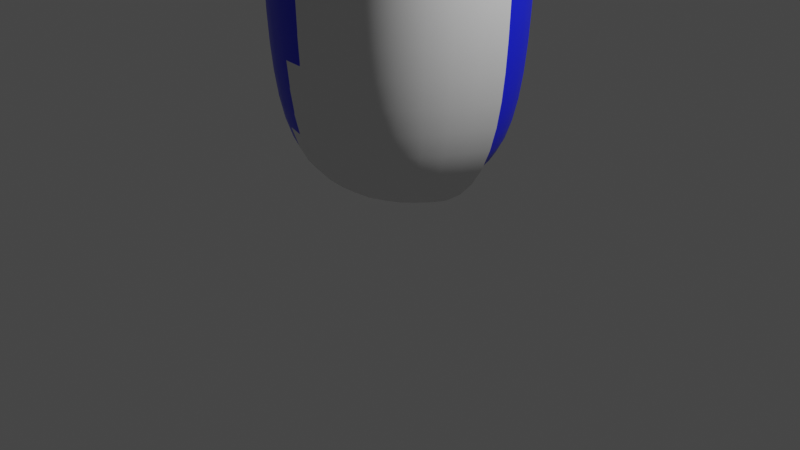 # Source: reka.blend  (saved by Blender 2.92.15; exported with 4.5.12 LTS)
import bpy
from mathutils import Matrix  # noqa: F401  (used for matrix-valued properties, if any)

bpy.ops.wm.read_factory_settings(use_empty=True)
scene = bpy.context.scene
scene.name = 'Scene'

# ---- collections
col_collection = bpy.data.collections.new('Collection'); scene.collection.children.link(col_collection)

# ---- materials (node trees are filled in below, after node groups)
mat_skin = bpy.data.materials.new('skin')
mat_skin.alpha_threshold = 0.0
mat_skin.use_transparent_shadow = False
mat_skin.line_color = (0.0, 0.0, 0.0, 1.0)
mat_sleeve = bpy.data.materials.new('sleeve')
mat_sleeve.use_transparent_shadow = False

# ---- material node trees
mat_skin.use_nodes = True; mat_skin.node_tree.nodes.clear()
_N = mat_skin.node_tree.nodes; _L = mat_skin.node_tree.links
n0 = _N.new('ShaderNodeOutputMaterial'); n0.name = 'Material Output'; n0.location = (300, 300)
n1 = _N.new('ShaderNodeBsdfPrincipled'); n1.name = 'Principled BSDF'; n1.location = (10, 300)
n1.distribution = 'GGX'
n1.subsurface_method = 'BURLEY'
n1.inputs[0].default_value = (0.007867, 0.01455, 0.8, 1.0)
n1.inputs[2].default_value = 0.4
n1.inputs[3].default_value = 1.45
n1.inputs[27].default_value = (0.0, 0.0, 0.0, 1.0)
n1.inputs[28].default_value = 1.0
_L.new(n1.outputs[0], n0.inputs[0])
n0.is_active_output = True
mat_sleeve.use_nodes = True; mat_sleeve.node_tree.nodes.clear()
_N = mat_sleeve.node_tree.nodes; _L = mat_sleeve.node_tree.links
n0 = _N.new('ShaderNodeBsdfPrincipled'); n0.name = 'Principled BSDF'; n0.location = (10, 300)
n0.distribution = 'GGX'
n0.subsurface_method = 'BURLEY'
n0.inputs[3].default_value = 1.45
n0.inputs[27].default_value = (0.0, 0.0, 0.0, 1.0)
n0.inputs[28].default_value = 1.0
n1 = _N.new('ShaderNodeOutputMaterial'); n1.name = 'Material Output'; n1.location = (300, 300)
_L.new(n0.outputs[0], n1.inputs[0])
n1.is_active_output = True

# ---- world
world_world = bpy.data.worlds.new('World'); scene.world = world_world
world_world.use_nodes = True; world_world.node_tree.nodes.clear()
_N = world_world.node_tree.nodes; _L = world_world.node_tree.links
n0 = _N.new('ShaderNodeOutputWorld'); n0.name = 'World Output'; n0.location = (300, 300)
n1 = _N.new('ShaderNodeBackground'); n1.name = 'Background'; n1.location = (10, 300)
n1.inputs[0].default_value = (0.05088, 0.05088, 0.05088, 1.0)
_L.new(n1.outputs[0], n0.inputs[0])
n0.is_active_output = True
world_world.color = (0.05088, 0.05088, 0.05088)
world_world.use_sun_shadow = False
world_world.sun_shadow_jitter_overblur = 0.0

# ---- cameras
cam_camera = bpy.data.cameras.new('Camera')
cam_camera.clip_end = 100.0
cam_camera.ortho_scale = 7.314

# ---- lights
light_light = bpy.data.lights.new('Light', 'POINT')
light_light.transmission_factor = 0.0
light_light.energy = 1000.0
light_light.shadow_soft_size = 0.1
light_light.shadow_maximum_resolution = 0.006
light_light.use_absolute_resolution = True

# ---- meshes
me_cube = bpy.data.meshes.new('Cube')
me_cube.from_pydata([(0.7353, -0.7353, 0.6193), (-0.7353, -0.7353, 0.6193), (-0.7353, 0.7353, 0.6193), (0.7353, 0.7353, 0.6193), (1.38, -1.214, 7.594), (-1.652, -0.9077, 8.07), (-1.515, 1.168, 8.041), (1.304, 1.242, 7.494), (2.667, 0.969, 9.16), (2.7, -0.3534, 9.14), (1.752, -0.3867, 10.03), (1.737, 0.9368, 10.05), (1.684, 0.8053, 10.98), (1.663, -0.4498, 10.92), (0.5386, -0.4613, 11.09), (0.418, 0.705, 11.62), (-1.561, -0.5187, 10.43), (-1.536, 0.8494, 10.41), (-0.2946, 0.8329, 10.83), (-0.316, -0.5327, 10.86), (-2.756, -0.411, 9.394), (-2.718, 0.9445, 9.532), (-1.726, 0.8196, 10.45), (-1.761, -0.5334, 10.31), (2.065, 0.005559, 13.51), (1.803, -0.5387, 13.44), (0.9973, -0.09685, 13.69), (1.581, 0.3354, 13.65), (-1.86, -0.5957, 14.41), (-1.878, 0.06436, 14.52), (-1.219, 0.06372, 14.64), (-1.201, -0.5964, 14.53), (-4.769, -0.89, 12.24), (-4.845, -0.4779, 12.39), (-4.511, -0.5247, 12.69), (-4.435, -0.9368, 12.53), (4.123, -0.3213, 12.31), (4.064, -0.6551, 12.19), (3.754, -0.6632, 12.37), (3.813, -0.3293, 12.49), (-0.2204, -0.9978, 9.512), (-0.1047, 1.063, 9.456), (1.501, 1.024, 9.228), (1.585, -0.9031, 9.443), (-1.697, -0.4842, 11.97), (-1.713, 0.7014, 12.06), (-0.5391, 0.7017, 12.27), (-0.5227, -0.4839, 12.17), (-3.745, -0.5264, 10.58), (-3.841, 0.5816, 10.87), (-2.976, 0.4619, 11.62), (-2.88, -0.6462, 11.33), (3.699, 0.3744, 11.15), (3.601, -0.4083, 10.95), (2.893, -0.425, 11.35), (2.992, 0.3577, 11.56), (1.171, 0.1914, 12.49), (1.403, -6.658e-07, 12.87), (1.403, -6.658e-07, 12.87), (1.403, -6.658e-07, 12.87), (0.9804, -0.9804, 2.477), (-0.9804, -0.9804, 2.477), (-0.9804, 0.9804, 2.477), (0.9804, 0.9804, 2.477), (1.016, -0.9834, 4.965), (-1.043, -0.9682, 4.994), (-1.03, 1.011, 4.988), (1.008, 0.9924, 4.954), (-1.857, -0.6052, 13.4), (-1.883, 0.3988, 13.55), (-0.8823, 0.3981, 13.73), (-0.8565, -0.6059, 13.58), (-4.435, -0.7861, 11.6), (-4.558, -0.03118, 11.86), (-3.951, -0.1158, 12.39), (-3.828, -0.8707, 12.13), (4.003, -0.01989, 11.88), (3.91, -0.5823, 11.69), (3.391, -0.5955, 11.99), (3.484, -0.0331, 12.18), (3.321, 0.6877, 10.31), (3.258, -0.3034, 10.15), (2.402, -0.3265, 10.68), (2.466, 0.6646, 10.84), (1.752, 1.016, 8.0), (1.82, -0.8716, 8.071), (0.936, -0.8552, 9.501), (0.9399, 0.9973, 9.418), (1.403, -6.658e-07, 12.87), (1.361, -0.07169, 13.17), (1.403, -6.658e-07, 12.87), (-0.96, -1.341, 8.799), (1.996, -0.3213, 13.65), (1.521, -0.5093, 13.77), (1.949, 0.109, 13.9), (-0.7859, 1.504, 8.74), (0.7233, 1.464, 8.52), (-0.0259, 1.509, 7.435), (1.654, 0.003846, 7.11), (-0.06131, -1.39, 7.499), (0.7206, -1.412, 8.645), (1.555, -1.321, 8.665), (1.069, -1.179, 9.561), (1.516, -0.07938, 14.19), (1.609, 0.07664, 9.514), (1.029, 1.303, 9.352), (1.451, 1.358, 8.46), (-1.562, 0.1208, 14.65), (1.743, -0.5139, 12.35), (-1.154, -0.2776, 14.66), (1.869, 0.147, 10.82), (2.018, 0.3177, 12.49), (1.645, 0.7026, 12.41), (1.03, 1.059, 10.82), (1.055, 0.6681, 12.41), (0.6034, 0.3497, 12.62), (0.274, 0.131, 11.05), (0.7777, -0.3639, 12.39), (-1.54, -0.6752, 14.52), (1.114, -0.6776, 11.06), (-7.451e-09, 0.8964, 0.4836), (-0.8964, -1.024e-08, 0.4836), (0.0, -0.8964, 0.4836), (0.8964, 1.024e-08, 0.4836), (1.701, -0.9958, 7.832), (1.34, 1.357, 8.694), (1.945, 0.07235, 7.768), (1.384, -1.214, 8.801), (0.7789, 0.07084, 9.727), (1.218, -0.9066, 9.333), (1.616, 1.023, 7.734), (1.181, 0.964, 9.186), (1.405, 0.1784, 13.4), (0.7202, 0.55, 11.79), (1.251, -0.1851, 13.69), (1.373, 0.02431, 12.82), (1.397, -0.009104, 12.91), (-1.949, -0.2768, 14.52), (-4.624, -0.9684, 12.4), (-4.471, -0.7517, 12.67), (-4.714, -0.4794, 12.58), (-4.867, -0.6961, 12.32), (3.989, -0.3049, 12.44), (3.769, -0.5093, 12.48), (3.919, -0.7041, 12.3), (4.14, -0.4997, 12.26), (0.9384, -0.9384, 1.317), (-7.451e-09, -1.348, 2.477), (-0.9384, -0.9384, 1.317), (-1.348, 0.0, 2.477), (-0.9384, 0.9384, 1.317), (0.0, 1.348, 2.477), (0.9384, 0.9384, 1.317), (1.348, 0.0, 2.477), (0.9848, -0.9807, 3.717), (-0.01451, -1.347, 4.981), (-0.9883, -0.9788, 3.721), (-1.421, 0.0247, 4.997), (-0.9865, 0.9842, 3.72), (-0.01051, 1.373, 4.97), (0.9838, 0.9819, 3.716), (1.396, 0.001319, 4.954), (1.112, -1.013, 6.221), (-1.201, -0.9424, 6.345), (-1.85, 0.1485, 7.788), (-1.153, 1.076, 6.329), (1.084, 1.037, 6.185), (2.157, 1.018, 8.514), (2.86, 0.314, 8.983), (2.214, -0.6096, 8.547), (2.231, -0.6181, 9.581), (1.219, -0.6283, 9.746), (1.569, 0.2689, 10.21), (1.214, 0.9978, 9.713), (2.197, 1.201, 9.61), (1.566, 0.9089, 9.849), (1.636, -0.5746, 10.02), (0.3931, -0.6635, 10.26), (0.3734, 0.917, 10.19), (0.1039, 0.01453, 9.752), (-1.585, -0.6817, 9.331), (-1.782, 0.1682, 10.34), (-1.51, 0.9875, 9.295), (-0.9111, 1.097, 10.62), (-0.197, 0.9336, 10.14), (-0.07215, 0.1472, 10.92), (-0.2606, -0.728, 10.19), (-0.943, -0.782, 10.65), (-2.209, -0.6021, 8.743), (-2.924, 0.2899, 9.291), (-2.115, 1.063, 8.795), (-2.215, 1.136, 10.02), (-0.9473, 0.9463, 9.925), (-1.557, 0.1199, 10.55), (-1.03, -0.711, 9.887), (-2.265, -0.7261, 9.828), (-1.782, -0.5392, 12.69), (-2.058, -0.103, 13.44), (-1.805, 0.5661, 12.82), (-1.926, 0.1086, 11.98), (-1.387, 0.5867, 13.67), (-0.7062, 0.5658, 13.01), (-1.129, 0.9239, 12.18), (-0.6818, -0.104, 13.68), (-0.6831, -0.5395, 12.88), (-0.3107, 0.1089, 12.26), (-1.352, -0.7938, 13.46), (-1.107, -0.7064, 12.05), (-1.905, -0.647, 14.03), (-1.93, 0.2333, 14.17), (-1.051, 0.2325, 14.33), (-1.027, -0.6478, 14.18), (-4.127, -0.6612, 11.12), (-4.611, -0.3928, 11.63), (-4.251, 0.2838, 11.41), (-3.955, 0.05006, 10.58), (-4.278, 0.06804, 12.17), (-3.5, 0.1799, 12.06), (-3.427, 0.7295, 11.3), (-3.775, -0.5091, 12.36), (-3.376, -0.7651, 11.77), (-2.766, -0.1146, 11.62), (-4.108, -0.9699, 11.81), (-3.295, -0.7941, 10.9), (-4.67, -0.8781, 11.99), (-4.775, -0.2926, 12.2), (-4.301, -0.359, 12.61), (-4.195, -0.9444, 12.4), (3.86, 0.1793, 11.53), (4.054, -0.2986, 11.73), (3.761, -0.4909, 11.33), (3.783, -0.01384, 10.97), (3.633, -0.6944, 11.81), (3.149, -0.5059, 11.68), (3.229, -0.5634, 11.11), (3.34, -0.3168, 12.14), (3.247, 0.1643, 11.88), (2.81, -0.03676, 11.53), (3.761, 0.07895, 12.06), (3.364, 0.5128, 11.39), (4.107, -0.1913, 12.15), (4.027, -0.652, 11.99), (3.599, -0.663, 12.24), (3.68, -0.2023, 12.4), (-1.61, -0.4629, 11.27), (-1.613, 0.7753, 11.3), (-0.4042, 0.7739, 11.54), (-0.4006, -0.464, 11.51), (-3.279, -0.4109, 10.0), (-3.313, 0.7958, 10.23), (-2.394, 0.6691, 11.05), (-2.36, -0.5372, 10.82), (3.053, 0.8455, 9.775), (3.45, 0.1965, 10.13), (3.039, -0.2722, 9.681), (2.818, -0.5008, 10.39), (2.14, -0.3035, 10.35), (2.274, 0.1647, 10.86), (2.156, 0.8143, 10.44), (2.905, 0.862, 10.61), (3.526, 0.5369, 10.76), (3.436, -0.35, 10.56), (2.645, -0.3685, 11.02), (2.735, 0.5184, 11.21), (1.206, 0.8775, 11.84), (1.951, 0.4313, 13.01), (0.01525, 1.553, 8.255), (1.412, -0.01953, 13.68), (1.115, 0.03276, 9.523), (-0.05515, -1.443, 8.337), (1.236, -1.357, 8.96), (1.136, 0.3717, 12.69), (1.984, -0.1123, 12.32), (1.179, 1.405, 8.765), (1.386, 1.342, 8.45), (1.765, 0.01137, 7.495), (1.796, -0.27, 14.26), (0.4791, 0.02994, 12.0), (1.469, -1.303, 8.616), (-1.676e-08, 2.794e-09, 0.1988), (1.283, -0.6071, 12.48), (-1.576, -0.3007, 14.73), (-4.729, -0.7587, 12.56), (3.988, -0.5302, 12.43), (-7.451e-09, -1.291, 1.304), (-1.291, 2.235e-08, 1.304), (2.235e-08, 1.291, 1.304), (1.291, -2.235e-08, 1.304), (-0.001814, -1.348, 3.719), (-1.357, 0.003088, 3.721), (-0.001314, 1.351, 3.718), (1.354, 0.0001649, 3.716), (-0.04279, -1.35, 6.27), (-1.586, 0.07724, 6.343), (-0.02917, 1.427, 6.236), (1.502, 0.003503, 6.16), (2.367, 0.208, 8.306), (1.722, -0.9241, 9.153), (1.035, 0.181, 9.954), (1.68, 1.313, 9.107), (1.802, 0.1701, 9.897), (1.047, -0.893, 10.17), (0.1895, 0.1184, 10.27), (0.9798, 1.195, 9.964), (-1.795, 0.1623, 9.153), (-0.8405, 1.273, 9.71), (0.01843, 0.09338, 10.33), (-0.9357, -1.017, 9.769), (-2.382, 0.2515, 8.556), (-1.515, 1.316, 9.369), (-0.7685, 0.09651, 10.12), (-1.636, -0.968, 9.306), (-1.999, 0.0135, 12.72), (-1.26, 0.7732, 12.94), (-0.4887, 0.0131, 12.98), (-1.228, -0.7466, 12.76), (-2.083, -0.2078, 14.08), (-1.496, 0.3963, 14.28), (-0.8758, -0.2089, 14.29), (-1.463, -0.8131, 14.08), (-4.33, -0.1692, 11.14), (-3.899, 0.409, 11.79), (-3.298, -0.3121, 12.04), (-3.729, -0.8903, 11.39), (-4.813, -0.5746, 12.02), (-4.56, -0.2188, 12.45), (-4.163, -0.6657, 12.59), (-4.416, -1.022, 12.16), (3.925, -0.153, 11.37), (3.437, -0.6241, 11.47), (3.083, -0.1737, 11.85), (3.572, 0.2974, 11.75), (4.148, -0.4208, 12.03), (3.8, -0.7445, 12.09), (3.562, -0.436, 12.37), (3.91, -0.1122, 12.31), (-1.838, 0.1564, 11.24), (-1.009, 1.007, 11.43), (-0.1757, 0.1547, 11.57), (-1.005, -0.6955, 11.38), (-3.468, 0.2162, 9.965), (-2.86, 0.9587, 10.68), (-2.205, 0.04223, 11.09), (-2.813, -0.7002, 10.37), (3.215, 0.2925, 9.603), (2.587, -0.4974, 9.996), (1.98, 0.2496, 10.52), (2.607, 1.039, 10.13), (3.63, 0.0969, 10.57), (3.024, -0.5255, 10.75), (2.541, 0.07147, 11.2), (3.147, 0.6939, 11.02)], [], [(12, 113, 264, 112), (15, 114, 264, 113), (27, 112, 264, 114), (12, 112, 265, 111), (27, 94, 265, 112), (24, 111, 265, 94), (41, 96, 266, 95), (7, 97, 266, 96), (6, 95, 266, 97), (27, 132, 267, 103), (132, 88, 136, 267), (267, 136, 89, 134), (103, 267, 134, 26), (43, 129, 268, 104), (129, 86, 128, 268), (268, 128, 87, 131), (104, 268, 131, 42), (4, 100, 269, 99), (40, 91, 269, 100), (5, 99, 269, 91), (4, 101, 270, 100), (43, 102, 270, 101), (40, 100, 270, 102), (15, 133, 271, 114), (133, 56, 135, 271), (271, 135, 88, 132), (114, 271, 132, 27), (13, 110, 272, 108), (110, 12, 111, 272), (272, 111, 24, 92), (108, 272, 92, 25), (42, 106, 273, 105), (7, 96, 273, 106), (41, 105, 273, 96), (42, 131, 274, 106), (131, 87, 125, 274), (274, 125, 84, 130), (106, 274, 130, 7), (7, 130, 275, 98), (130, 84, 126, 275), (275, 126, 85, 124), (98, 275, 124, 4), (27, 103, 276, 94), (103, 26, 93, 276), (276, 93, 25, 92), (94, 276, 92, 24), (15, 116, 277, 115), (14, 117, 277, 116), (26, 115, 277, 117), (4, 124, 278, 101), (124, 85, 127, 278), (278, 127, 86, 129), (101, 278, 129, 43), (0, 122, 279, 123), (122, 1, 121, 279), (279, 121, 2, 120), (123, 279, 120, 3), (14, 119, 280, 117), (119, 13, 108, 280), (280, 108, 25, 93), (117, 280, 93, 26), (31, 109, 281, 118), (109, 30, 107, 281), (281, 107, 29, 137), (118, 281, 137, 28), (35, 139, 282, 138), (139, 34, 140, 282), (282, 140, 33, 141), (138, 282, 141, 32), (39, 143, 283, 142), (143, 38, 144, 283), (283, 144, 37, 145), (142, 283, 145, 36), (60, 147, 284, 146), (147, 61, 148, 284), (284, 148, 1, 122), (146, 284, 122, 0), (61, 149, 285, 148), (149, 62, 150, 285), (285, 150, 2, 121), (148, 285, 121, 1), (62, 151, 286, 150), (151, 63, 152, 286), (286, 152, 3, 120), (150, 286, 120, 2), (63, 153, 287, 152), (153, 60, 146, 287), (287, 146, 0, 123), (152, 287, 123, 3), (64, 155, 288, 154), (155, 65, 156, 288), (288, 156, 61, 147), (154, 288, 147, 60), (65, 157, 289, 156), (157, 66, 158, 289), (289, 158, 62, 149), (156, 289, 149, 61), (66, 159, 290, 158), (159, 67, 160, 290), (290, 160, 63, 151), (158, 290, 151, 62), (67, 161, 291, 160), (161, 64, 154, 291), (291, 154, 60, 153), (160, 291, 153, 63), (4, 99, 292, 162), (99, 5, 163, 292), (292, 163, 65, 155), (162, 292, 155, 64), (5, 164, 293, 163), (164, 6, 165, 293), (293, 165, 66, 157), (163, 293, 157, 65), (6, 97, 294, 165), (97, 7, 166, 294), (294, 166, 67, 159), (165, 294, 159, 66), (7, 98, 295, 166), (98, 4, 162, 295), (295, 162, 64, 161), (166, 295, 161, 67), (8, 168, 296, 167), (168, 9, 169, 296), (296, 169, 85, 126), (167, 296, 126, 84), (9, 170, 297, 169), (170, 10, 171, 297), (297, 171, 86, 127), (169, 297, 127, 85), (10, 172, 298, 171), (172, 11, 173, 298), (298, 173, 87, 128), (171, 298, 128, 86), (11, 174, 299, 173), (174, 8, 167, 299), (299, 167, 84, 125), (173, 299, 125, 87), (12, 110, 300, 175), (110, 13, 176, 300), (300, 176, 43, 104), (175, 300, 104, 42), (13, 119, 301, 176), (119, 14, 177, 301), (301, 177, 40, 102), (176, 301, 102, 43), (14, 116, 302, 177), (116, 15, 178, 302), (302, 178, 41, 179), (177, 302, 179, 40), (15, 113, 303, 178), (113, 12, 175, 303), (303, 175, 42, 105), (178, 303, 105, 41), (16, 181, 304, 180), (181, 17, 182, 304), (304, 182, 6, 164), (180, 304, 164, 5), (17, 183, 305, 182), (183, 18, 184, 305), (305, 184, 41, 95), (182, 305, 95, 6), (18, 185, 306, 184), (185, 19, 186, 306), (306, 186, 40, 179), (184, 306, 179, 41), (19, 187, 307, 186), (187, 16, 180, 307), (307, 180, 5, 91), (186, 307, 91, 40), (20, 189, 308, 188), (189, 21, 190, 308), (308, 190, 6, 164), (188, 308, 164, 5), (21, 191, 309, 190), (191, 22, 192, 309), (309, 192, 41, 95), (190, 309, 95, 6), (22, 193, 310, 192), (193, 23, 194, 310), (310, 194, 40, 179), (192, 310, 179, 41), (23, 195, 311, 194), (195, 20, 188, 311), (311, 188, 5, 91), (194, 311, 91, 40), (68, 197, 312, 196), (197, 69, 198, 312), (312, 198, 45, 199), (196, 312, 199, 44), (69, 200, 313, 198), (200, 70, 201, 313), (313, 201, 46, 202), (198, 313, 202, 45), (70, 203, 314, 201), (203, 71, 204, 314), (314, 204, 47, 205), (201, 314, 205, 46), (71, 206, 315, 204), (206, 68, 196, 315), (315, 196, 44, 207), (204, 315, 207, 47), (28, 137, 316, 208), (137, 29, 209, 316), (316, 209, 69, 197), (208, 316, 197, 68), (29, 107, 317, 209), (107, 30, 210, 317), (317, 210, 70, 200), (209, 317, 200, 69), (30, 109, 318, 210), (109, 31, 211, 318), (318, 211, 71, 203), (210, 318, 203, 70), (31, 118, 319, 211), (118, 28, 208, 319), (319, 208, 68, 206), (211, 319, 206, 71), (72, 213, 320, 212), (213, 73, 214, 320), (320, 214, 49, 215), (212, 320, 215, 48), (73, 216, 321, 214), (216, 74, 217, 321), (321, 217, 50, 218), (214, 321, 218, 49), (74, 219, 322, 217), (219, 75, 220, 322), (322, 220, 51, 221), (217, 322, 221, 50), (75, 222, 323, 220), (222, 72, 212, 323), (323, 212, 48, 223), (220, 323, 223, 51), (32, 141, 324, 224), (141, 33, 225, 324), (324, 225, 73, 213), (224, 324, 213, 72), (33, 140, 325, 225), (140, 34, 226, 325), (325, 226, 74, 216), (225, 325, 216, 73), (34, 139, 326, 226), (139, 35, 227, 326), (326, 227, 75, 219), (226, 326, 219, 74), (35, 138, 327, 227), (138, 32, 224, 327), (327, 224, 72, 222), (227, 327, 222, 75), (76, 229, 328, 228), (229, 77, 230, 328), (328, 230, 53, 231), (228, 328, 231, 52), (77, 232, 329, 230), (232, 78, 233, 329), (329, 233, 54, 234), (230, 329, 234, 53), (78, 235, 330, 233), (235, 79, 236, 330), (330, 236, 55, 237), (233, 330, 237, 54), (79, 238, 331, 236), (238, 76, 228, 331), (331, 228, 52, 239), (236, 331, 239, 55), (36, 145, 332, 240), (145, 37, 241, 332), (332, 241, 77, 229), (240, 332, 229, 76), (37, 144, 333, 241), (144, 38, 242, 333), (333, 242, 78, 232), (241, 333, 232, 77), (38, 143, 334, 242), (143, 39, 243, 334), (334, 243, 79, 235), (242, 334, 235, 78), (39, 142, 335, 243), (142, 36, 240, 335), (335, 240, 76, 238), (243, 335, 238, 79), (44, 199, 336, 244), (199, 45, 245, 336), (336, 245, 17, 181), (244, 336, 181, 16), (45, 202, 337, 245), (202, 46, 246, 337), (337, 246, 18, 183), (245, 337, 183, 17), (46, 205, 338, 246), (205, 47, 247, 338), (338, 247, 19, 185), (246, 338, 185, 18), (47, 207, 339, 247), (207, 44, 244, 339), (339, 244, 16, 187), (247, 339, 187, 19), (48, 215, 340, 248), (215, 49, 249, 340), (340, 249, 21, 189), (248, 340, 189, 20), (49, 218, 341, 249), (218, 50, 250, 341), (341, 250, 22, 191), (249, 341, 191, 21), (50, 221, 342, 250), (221, 51, 251, 342), (342, 251, 23, 193), (250, 342, 193, 22), (51, 223, 343, 251), (223, 48, 248, 343), (343, 248, 20, 195), (251, 343, 195, 23), (80, 253, 344, 252), (253, 81, 254, 344), (344, 254, 9, 168), (252, 344, 168, 8), (81, 255, 345, 254), (255, 82, 256, 345), (345, 256, 10, 170), (254, 345, 170, 9), (82, 257, 346, 256), (257, 83, 258, 346), (346, 258, 11, 172), (256, 346, 172, 10), (83, 259, 347, 258), (259, 80, 252, 347), (347, 252, 8, 174), (258, 347, 174, 11), (52, 231, 348, 260), (231, 53, 261, 348), (348, 261, 81, 253), (260, 348, 253, 80), (53, 234, 349, 261), (234, 54, 262, 349), (349, 262, 82, 255), (261, 349, 255, 81), (54, 237, 350, 262), (237, 55, 263, 350), (350, 263, 83, 257), (262, 350, 257, 82), (55, 239, 351, 263), (239, 52, 260, 351), (351, 260, 80, 259), (263, 351, 259, 83)])
me_cube.polygons.foreach_set('use_smooth', [True] * 345)
me_cube.materials.append(mat_skin)
me_cube.use_remesh_preserve_volume = False
me_cube.use_remesh_preserve_attributes = False
me_cube.use_mirror_vertex_groups = False
me_cube.update()
me_cube_002 = bpy.data.meshes.new('Cube.002')
me_cube_002.from_pydata([(0.7581, -0.7353, 0.5965), (-0.7124, -0.7353, 0.5965), (1.003, -0.9804, 2.454), (-0.9575, -0.9804, 2.454), (1.038, -0.9834, 4.942), (-1.021, -0.9682, 4.971), (-0.8736, -7.176e-09, 0.4608), (0.02284, -0.8964, 0.4608), (0.9192, 1.331e-08, 0.4608), (0.9612, -0.9384, 1.294), (0.02284, -1.348, 2.454), (-0.9155, -0.9384, 1.294), (-1.325, 3.069e-09, 2.454), (1.371, 3.069e-09, 2.454), (1.008, -0.9807, 3.694), (0.008331, -1.347, 4.958), (-0.9654, -0.9788, 3.698), (-1.398, 0.0247, 4.974), (1.418, 0.001319, 4.931), (0.02284, 5.863e-09, 0.1759), (0.02284, -1.291, 1.281), (-1.268, 2.542e-08, 1.281), (1.314, -1.928e-08, 1.281), (0.02103, -1.348, 3.696), (-1.334, 0.003088, 3.698), (1.377, 0.0001649, 3.693)], [], [(0, 7, 19, 8), (7, 1, 6, 19), (2, 10, 20, 9), (10, 3, 11, 20), (20, 11, 1, 7), (9, 20, 7, 0), (3, 12, 21, 11), (11, 21, 6, 1), (13, 2, 9, 22), (22, 9, 0, 8), (4, 15, 23, 14), (15, 5, 16, 23), (23, 16, 3, 10), (14, 23, 10, 2), (5, 17, 24, 16), (16, 24, 12, 3), (18, 4, 14, 25), (25, 14, 2, 13)])
me_cube_002.polygons.foreach_set('use_smooth', [True] * 18)
me_cube_002.materials.append(mat_sleeve)
me_cube_002.use_remesh_preserve_volume = False
me_cube_002.use_remesh_preserve_attributes = False
me_cube_002.use_mirror_vertex_groups = False
me_cube_002.update()
arm_armature = bpy.data.armatures.new('Armature')  # bones are not reproduced

# ---- objects
ob_cube = bpy.data.objects.new('Cube', me_cube)
ob_light = bpy.data.objects.new('Light', light_light)
ob_camera = bpy.data.objects.new('Camera', cam_camera)
ob_cube_001 = bpy.data.objects.new('Cube.001', me_cube_002)
ob_armature = bpy.data.objects.new('Armature', arm_armature)

# ---- transforms, parenting, visibility, modifiers, constraints
ob_cube.parent = ob_armature
ob_cube.location = (0.0, 0.0, 0.0)
ob_cube.lock_rotations_4d = False
ob_cube.empty_display_type = 'ARROWS'
ob_cube.lineart.crease_threshold = 0.0
_vg = ob_cube.vertex_groups.new(name='Bone')
for _i, _w in zip([0, 1, 2, 3, 4, 5, 6, 7, 57, 58, 59, 60, 61, 62, 63, 64, 65, 66, 67, 84, 85, 90, 96, 97, 98, 99, 100, 101, 106, 120, 121, 122, 123, 124, 125, 126, 127, 130, 146, 147, 148, 149, 150, 151, 152, 153, 154, 155, 156, 157, 158, 159, 160, 161, 162, 163, 164, 165, 166, 167, 169, 188, 190, 266, 269, 273, 274, 275, 278, 279, 284, 285, 286, 287, 288, 289, 290, 291, 292, 293, 294, 295, 296, 308], [0.9999, 0.9999, 0.9999, 0.9999, 0.1648, 0.08816, 0.08909, 0.1746, 0.1429, 0.1429, 0.1429, 0.9991, 0.9992, 0.9992, 0.9991, 0.9719, 0.9751, 0.9733, 0.9711, 0.0738, 0.07147, 0.1429, 0.04595, 0.2155, 0.2846, 0.182, 0.02804, 0.02893, 0.0481, 1.0, 1.0, 1.0, 1.0, 0.1021, 0.02496, 0.0989, 0.0123, 0.1106, 0.9998, 0.9992, 0.9998, 0.9992, 0.9998, 0.9992, 0.9998, 0.9991, 0.9952, 0.976, 0.9958, 0.9736, 0.9954, 0.9734, 0.995, 0.9691, 0.841, 0.8498, 0.1177, 0.8458, 0.841, 0.03983, 0.04046, 0.04126, 0.03734, 0.07407, 0.05921, 0.008317, 0.04745, 0.1618, 0.03319, 1.0, 0.9998, 0.9998, 0.9998, 0.9998, 0.9958, 0.9956, 0.9954, 0.9948, 0.858, 0.8442, 0.8479, 0.8284, 0.05667, 0.05604]): _vg.add([_i], _w, 'REPLACE')
_vg = ob_cube.vertex_groups.new(name='Bone.001')
for _i, _w in zip([4, 5, 6, 7, 8, 9, 40, 41, 42, 43, 57, 58, 59, 84, 85, 90, 91, 95, 96, 97, 98, 99, 100, 101, 102, 105, 106, 124, 125, 126, 127, 129, 130, 131, 162, 163, 164, 165, 166, 167, 168, 169, 174, 188, 190, 266, 269, 270, 273, 274, 275, 278, 292, 294, 295, 296, 297, 299, 305, 307, 308, 309, 311], [0.4923, 0.06777, 0.08343, 0.4971, 0.0274, 0.02739, 0.009645, 0.004159, 0.01763, 0.01779, 0.1429, 0.1429, 0.1429, 0.1869, 0.1844, 0.1429, 0.07981, 0.08132, 0.2196, 0.5495, 0.4378, 0.6386, 0.2188, 0.142, 0.02477, 0.03481, 0.1509, 0.2746, 0.111, 0.1923, 0.1077, 0.02499, 0.2857, 0.026, 0.09789, 0.05505, 0.01037, 0.02483, 0.1006, 0.1123, 0.03523, 0.1128, 0.000432, 0.01346, 0.02524, 0.4713, 0.5333, 0.1081, 0.1167, 0.1463, 0.2809, 0.1453, 0.09924, 0.1143, 0.106, 0.1222, 0.06705, 0.06875, 0.0009274, 0.002828, 0.004158, 0.02306, 0.0156]): _vg.add([_i], _w, 'REPLACE')
_vg = ob_cube.vertex_groups.new(name='Bone.002')
for _i, _w in zip([5, 6, 7, 16, 17, 20, 21, 22, 23, 32, 33, 34, 35, 40, 41, 48, 49, 50, 51, 57, 58, 59, 72, 73, 74, 75, 90, 91, 95, 96, 97, 99, 100, 101, 102, 105, 106, 138, 139, 140, 141, 163, 164, 165, 179, 180, 181, 182, 183, 184, 186, 187, 188, 189, 190, 191, 192, 193, 194, 195, 212, 213, 214, 215, 216, 217, 218, 219, 220, 221, 222, 223, 224, 225, 226, 227, 244, 245, 248, 249, 250, 251, 266, 269, 270, 273, 278, 282, 293, 304, 305, 307, 308, 309, 310, 311, 320, 321, 322, 323, 324, 325, 326, 327, 336, 340, 341, 342, 343], [0.822, 0.77, 0.007646, 0.1576, 0.15, 0.973, 0.9702, 0.9732, 0.9861, 1.0, 1.0, 1.0, 1.0, 0.1355, 0.1533, 0.9989, 0.999, 0.9996, 0.9996, 0.1429, 0.1429, 0.1429, 0.9999, 1.0, 1.0, 1.0, 0.1429, 0.7223, 0.7046, 0.07978, 0.132, 0.09152, 0.06389, 0.009096, 0.004712, 0.02214, 0.0004127, 1.0, 1.0, 1.0, 1.0, 0.08519, 0.8287, 0.1042, 0.03889, 0.8401, 0.1809, 0.7879, 0.07841, 0.0814, 0.07632, 0.07302, 0.8863, 0.9714, 0.8751, 0.9717, 0.8334, 0.9827, 0.885, 0.9773, 0.9998, 0.9999, 0.9999, 0.9989, 1.0, 1.0, 0.9993, 1.0, 0.9999, 0.9997, 0.9999, 0.9992, 1.0, 1.0, 1.0, 1.0, 0.006574, 0.008371, 0.9944, 0.9941, 0.9964, 0.9981, 0.1964, 0.168, 0.01369, 0.0253, 0.009951, 1.0, 0.125, 0.9087, 0.3947, 0.4714, 0.8878, 0.869, 0.8403, 0.866, 0.9998, 0.9999, 0.9999, 0.9998, 1.0, 1.0, 1.0, 1.0, 0.01899, 0.9939, 0.9951, 0.998, 0.9961]): _vg.add([_i], _w, 'REPLACE')
_vg = ob_cube.vertex_groups.new(name='Bone.003')
for _i, _w in zip([6, 16, 17, 18, 19, 28, 29, 30, 31, 40, 41, 42, 43, 44, 45, 46, 47, 57, 58, 59, 68, 69, 70, 71, 90, 91, 95, 96, 100, 101, 102, 105, 106, 107, 109, 118, 127, 137, 175, 177, 178, 179, 180, 181, 182, 183, 184, 185, 186, 187, 188, 190, 192, 194, 196, 197, 198, 199, 200, 201, 202, 203, 204, 205, 206, 207, 208, 209, 210, 211, 244, 245, 246, 247, 266, 269, 270, 273, 278, 281, 301, 302, 303, 304, 305, 306, 307, 309, 310, 311, 312, 313, 314, 315, 316, 317, 318, 319, 336, 337, 338, 339], [0.02233, 0.835, 0.8366, 0.9675, 0.995, 1.0, 1.0, 1.0, 1.0, 0.6978, 0.6617, 0.02193, 0.02684, 0.9945, 0.9938, 0.9984, 0.9996, 0.1429, 0.1429, 0.1429, 0.9998, 0.9999, 1.0, 1.0, 0.1429, 0.1374, 0.1409, 0.0794, 0.08366, 0.01979, 0.106, 0.1183, 0.001116, 1.0, 1.0, 1.0, 0.00834, 1.0, 0.005589, 0.1055, 0.09723, 0.8821, 0.134, 0.8113, 0.1702, 0.9066, 0.8711, 0.9965, 0.8864, 0.9172, 0.00189, 0.01195, 0.1242, 0.08666, 0.9991, 0.9998, 0.999, 0.993, 0.9999, 0.9997, 0.9962, 1.0, 0.9999, 0.9995, 0.9999, 0.9977, 1.0, 1.0, 1.0, 1.0, 0.9701, 0.968, 0.9924, 0.9993, 0.06921, 0.07136, 0.03412, 0.03057, 0.01941, 1.0, 0.01118, 0.08308, 0.05655, 0.07169, 0.5262, 0.9764, 0.4775, 0.05474, 0.1418, 0.0622, 0.9988, 0.9994, 0.9999, 0.9996, 1.0, 1.0, 1.0, 1.0, 0.9635, 0.9807, 0.9986, 0.9873]): _vg.add([_i], _w, 'REPLACE')
_vg = ob_cube.vertex_groups.new(name='Bone.005')
for _i, _w in zip([57, 58, 59, 90], [0.1429, 0.1429, 0.1429, 0.1429]): _vg.add([_i], _w, 'REPLACE')
_vg = ob_cube.vertex_groups.new(name='Bone.006')
for _i, _w in zip([12, 13, 14, 15, 24, 25, 26, 27, 40, 41, 42, 43, 56, 57, 58, 59, 86, 87, 88, 89, 90, 92, 93, 94, 96, 100, 101, 102, 103, 105, 106, 108, 110, 111, 112, 113, 114, 115, 116, 117, 119, 125, 127, 129, 131, 132, 133, 134, 135, 136, 175, 176, 177, 178, 179, 264, 265, 267, 270, 271, 272, 273, 274, 276, 277, 278, 280, 297, 299, 300, 301, 302, 303], [0.9225, 0.9118, 0.9854, 0.9959, 1.0, 0.9995, 0.9998, 1.001, 0.07148, 0.08027, 0.1075, 0.1632, 0.9976, 0.1429, 0.1429, 0.1429, 0.05726, 0.03505, 0.9999, 1.0, 0.1429, 1.0, 0.9998, 1.0, 0.01914, 0.0173, 0.04571, 0.1954, 1.0, 0.1718, 0.03567, 0.9941, 0.8585, 0.9929, 0.9889, 0.894, 0.9938, 0.9993, 0.988, 0.999, 0.9641, 0.03605, 0.05101, 0.08549, 0.06548, 1.0, 0.9965, 0.9999, 0.9983, 1.0, 0.3657, 0.4133, 0.831, 0.8086, 0.06772, 0.9837, 1.004, 1.0, 0.0748, 0.9967, 0.9898, 0.06672, 0.03146, 1.0, 0.9984, 0.03836, 0.9979, 0.00925, 0.002289, 0.05154, 0.7266, 0.9056, 0.6572]): _vg.add([_i], _w, 'REPLACE')
_vg = ob_cube.vertex_groups.new(name='Bone.007')
for _i, _w in zip([4, 7, 8, 9, 10, 11, 12, 13, 36, 37, 38, 39, 40, 41, 42, 43, 52, 53, 54, 55, 57, 58, 59, 76, 77, 78, 79, 80, 81, 82, 83, 84, 85, 86, 87, 90, 91, 95, 96, 97, 98, 99, 100, 101, 102, 104, 105, 106, 110, 113, 119, 124, 125, 126, 127, 128, 129, 130, 131, 142, 143, 144, 145, 162, 166, 167, 168, 169, 170, 171, 172, 173, 174, 175, 176, 177, 178, 228, 229, 230, 231, 232, 233, 234, 235, 236, 237, 238, 239, 240, 241, 242, 243, 252, 253, 254, 255, 256, 257, 258, 259, 260, 261, 262, 263, 266, 268, 269, 270, 273, 274, 275, 278, 283, 295, 296, 297, 298, 299, 300, 301, 303, 328, 329, 330, 331, 332, 333, 334, 335, 344, 345, 346, 347, 348, 349, 350, 351], [0.2932, 0.2769, 0.9315, 0.9322, 0.9933, 0.9785, 0.07066, 0.08284, 1.0, 1.0, 1.0, 1.0, 0.06035, 0.07144, 0.7986, 0.7427, 0.9995, 0.9994, 0.9999, 0.9999, 0.1429, 0.1429, 0.1429, 1.0, 1.0, 1.0, 1.0, 0.9925, 0.9925, 0.9995, 0.9977, 0.6952, 0.7009, 0.8967, 0.903, 0.1429, 0.006661, 0.02152, 0.5386, 0.07608, 0.2586, 0.06579, 0.561, 0.7063, 0.626, 0.9879, 0.6206, 0.7065, 0.1378, 0.08441, 0.01112, 0.5779, 0.7692, 0.6823, 0.7581, 0.999, 0.8326, 0.5604, 0.8506, 1.0, 1.0, 1.0, 1.0, 0.04926, 0.04497, 0.8071, 0.9266, 0.8057, 0.9559, 0.9657, 0.9974, 0.9491, 0.9493, 0.5838, 0.5494, 0.03826, 0.06683, 0.9999, 1.0, 0.9998, 0.9993, 1.0, 1.0, 0.9997, 1.0, 1.0, 1.0, 1.0, 0.9997, 1.0, 1.0, 1.0, 1.0, 0.977, 0.9917, 0.9772, 0.9958, 0.9984, 0.9997, 0.9922, 0.9948, 0.9978, 0.9977, 0.9998, 0.9994, 0.1739, 0.9984, 0.1548, 0.7212, 0.7095, 0.7175, 0.533, 0.7042, 1.0, 0.05932, 0.7937, 0.8551, 0.9962, 0.8579, 0.9456, 0.2259, 0.2574, 0.9999, 0.9999, 1.0, 1.0, 1.0, 1.0, 1.0, 1.0, 0.975, 0.9862, 0.9989, 0.9831, 0.9974, 0.9988, 0.9999, 0.9986]): _vg.add([_i], _w, 'REPLACE')
_m = ob_cube.modifiers.new('Subdivision', 'SUBSURF')
_m.uv_smooth = 'PRESERVE_CORNERS'
_m = ob_cube.modifiers.new('Armature', 'ARMATURE')
_m.object = ob_armature
ob_light.location = (4.076, 1.005, 5.904)
ob_light.rotation_euler = (0.6503, 0.05522, 1.866)
ob_light.lock_rotations_4d = False
ob_light.empty_display_type = 'ARROWS'
ob_light.color = (0.0, 0.0, 0.0, 0.0)
ob_light.lineart.crease_threshold = 0.0
ob_camera.location = (7.359, -6.926, 4.958)
ob_camera.rotation_euler = (1.109, 0.0, 0.8149)
ob_camera.lock_rotations_4d = False
ob_camera.empty_display_type = 'ARROWS'
ob_camera.color = (0.0, 0.0, 0.0, 0.0)
ob_camera.display_type = 'WIRE'
ob_camera.lineart.crease_threshold = 0.0
ob_cube_001.location = (0.0, 0.0, 0.0)
ob_cube_001.lock_rotations_4d = False
ob_cube_001.empty_display_type = 'ARROWS'
ob_cube_001.lineart.crease_threshold = 0.0
_m = ob_cube_001.modifiers.new('Subdivision', 'SUBSURF')
_m.uv_smooth = 'PRESERVE_CORNERS'
ob_armature.location = (0.0, 0.0, 0.0)
ob_armature.show_in_front = True
ob_armature.lineart.crease_threshold = 0.0

# ---- collection membership
col_collection.objects.link(ob_cube)
col_collection.objects.link(ob_light)
col_collection.objects.link(ob_camera)
col_collection.objects.link(ob_cube_001)
col_collection.objects.link(ob_armature)

# ---- scene / render settings (as saved in the file)
scene.camera = ob_camera
scene.frame_start = 1; scene.frame_end = 250; scene.frame_set(1)
scene.render.engine = 'BLENDER_EEVEE_NEXT'
scene.cycles.use_denoising = False
scene.cycles.samples = 128
scene.cycles.sampling_pattern = 'TABULATED_SOBOL'
scene.cycles.use_adaptive_sampling = False
scene.cycles.use_light_tree = False
scene.view_settings.view_transform = 'Filmic'
bpy.context.view_layer.update()

